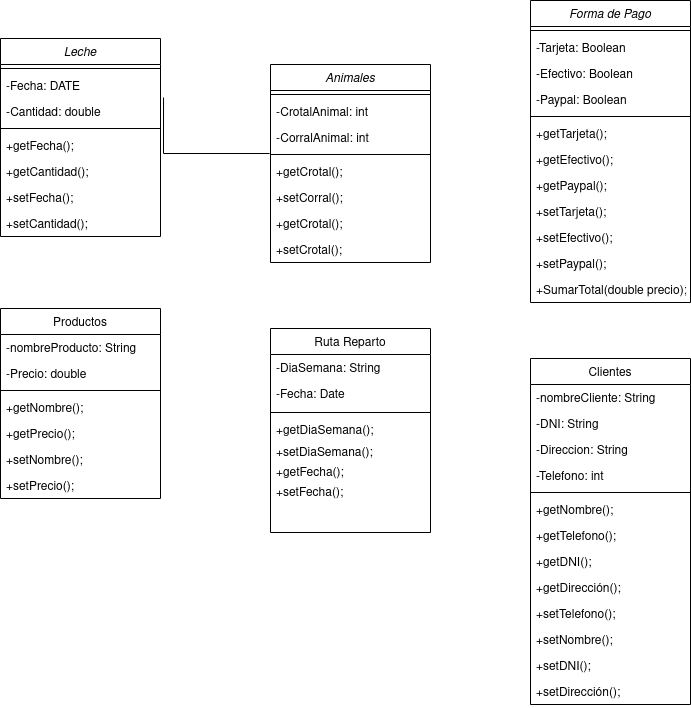

The diagram above was exported from draw.io. Its source (the exported page's mxGraphModel, read from the mxfile embedded in the PNG):
<mxGraphModel dx="1769" dy="591" grid="1" gridSize="10" guides="1" tooltips="1" connect="1" arrows="1" fold="1" page="1" pageScale="1" pageWidth="827" pageHeight="1169" math="0" shadow="0">
  <root>
    <mxCell id="WIyWlLk6GJQsqaUBKTNV-0" />
    <mxCell id="WIyWlLk6GJQsqaUBKTNV-1" parent="WIyWlLk6GJQsqaUBKTNV-0" />
    <mxCell id="zkfFHV4jXpPFQw0GAbJ--0" value="Animales" style="swimlane;fontStyle=2;align=center;verticalAlign=top;childLayout=stackLayout;horizontal=1;startSize=26;horizontalStack=0;resizeParent=1;resizeLast=0;collapsible=1;marginBottom=0;rounded=0;shadow=0;strokeWidth=1;" parent="WIyWlLk6GJQsqaUBKTNV-1" vertex="1">
      <mxGeometry x="220" y="86" width="160" height="198" as="geometry">
        <mxRectangle x="230" y="140" width="160" height="26" as="alternateBounds" />
      </mxGeometry>
    </mxCell>
    <mxCell id="zkfFHV4jXpPFQw0GAbJ--4" value="" style="line;html=1;strokeWidth=1;align=left;verticalAlign=middle;spacingTop=-1;spacingLeft=3;spacingRight=3;rotatable=0;labelPosition=right;points=[];portConstraint=eastwest;" parent="zkfFHV4jXpPFQw0GAbJ--0" vertex="1">
      <mxGeometry y="26" width="160" height="8" as="geometry" />
    </mxCell>
    <mxCell id="zkfFHV4jXpPFQw0GAbJ--2" value="-CrotalAnimal: int" style="text;align=left;verticalAlign=top;spacingLeft=4;spacingRight=4;overflow=hidden;rotatable=0;points=[[0,0.5],[1,0.5]];portConstraint=eastwest;rounded=0;shadow=0;html=0;" parent="zkfFHV4jXpPFQw0GAbJ--0" vertex="1">
      <mxGeometry y="34" width="160" height="26" as="geometry" />
    </mxCell>
    <mxCell id="OYYAIf_mwR2yvH9wDElD-1" value="-CorralAnimal: int" style="text;align=left;verticalAlign=top;spacingLeft=4;spacingRight=4;overflow=hidden;rotatable=0;points=[[0,0.5],[1,0.5]];portConstraint=eastwest;rounded=0;shadow=0;html=0;" vertex="1" parent="zkfFHV4jXpPFQw0GAbJ--0">
      <mxGeometry y="60" width="160" height="26" as="geometry" />
    </mxCell>
    <mxCell id="zkfFHV4jXpPFQw0GAbJ--9" value="" style="line;html=1;strokeWidth=1;align=left;verticalAlign=middle;spacingTop=-1;spacingLeft=3;spacingRight=3;rotatable=0;labelPosition=right;points=[];portConstraint=eastwest;" parent="zkfFHV4jXpPFQw0GAbJ--0" vertex="1">
      <mxGeometry y="86" width="160" height="8" as="geometry" />
    </mxCell>
    <mxCell id="zkfFHV4jXpPFQw0GAbJ--5" value="+getCrotal();" style="text;align=left;verticalAlign=top;spacingLeft=4;spacingRight=4;overflow=hidden;rotatable=0;points=[[0,0.5],[1,0.5]];portConstraint=eastwest;" parent="zkfFHV4jXpPFQw0GAbJ--0" vertex="1">
      <mxGeometry y="94" width="160" height="26" as="geometry" />
    </mxCell>
    <mxCell id="qcVWtikCjO1pg4Wo5uxo-3" value="+setCorral();" style="text;align=left;verticalAlign=top;spacingLeft=4;spacingRight=4;overflow=hidden;rotatable=0;points=[[0,0.5],[1,0.5]];portConstraint=eastwest;" parent="zkfFHV4jXpPFQw0GAbJ--0" vertex="1">
      <mxGeometry y="120" width="160" height="26" as="geometry" />
    </mxCell>
    <mxCell id="OYYAIf_mwR2yvH9wDElD-11" value="+getCrotal();" style="text;align=left;verticalAlign=top;spacingLeft=4;spacingRight=4;overflow=hidden;rotatable=0;points=[[0,0.5],[1,0.5]];portConstraint=eastwest;" vertex="1" parent="zkfFHV4jXpPFQw0GAbJ--0">
      <mxGeometry y="146" width="160" height="26" as="geometry" />
    </mxCell>
    <mxCell id="OYYAIf_mwR2yvH9wDElD-20" value="+setCrotal();" style="text;align=left;verticalAlign=top;spacingLeft=4;spacingRight=4;overflow=hidden;rotatable=0;points=[[0,0.5],[1,0.5]];portConstraint=eastwest;" vertex="1" parent="zkfFHV4jXpPFQw0GAbJ--0">
      <mxGeometry y="172" width="160" height="26" as="geometry" />
    </mxCell>
    <mxCell id="zkfFHV4jXpPFQw0GAbJ--6" value="Productos" style="swimlane;fontStyle=0;align=center;verticalAlign=top;childLayout=stackLayout;horizontal=1;startSize=26;horizontalStack=0;resizeParent=1;resizeLast=0;collapsible=1;marginBottom=0;rounded=0;shadow=0;strokeWidth=1;" parent="WIyWlLk6GJQsqaUBKTNV-1" vertex="1">
      <mxGeometry x="-50" y="330" width="160" height="190" as="geometry">
        <mxRectangle x="130" y="380" width="160" height="26" as="alternateBounds" />
      </mxGeometry>
    </mxCell>
    <mxCell id="zkfFHV4jXpPFQw0GAbJ--7" value="-nombreProducto: String &#10;&#10;" style="text;align=left;verticalAlign=top;spacingLeft=4;spacingRight=4;overflow=hidden;rotatable=0;points=[[0,0.5],[1,0.5]];portConstraint=eastwest;" parent="zkfFHV4jXpPFQw0GAbJ--6" vertex="1">
      <mxGeometry y="26" width="160" height="26" as="geometry" />
    </mxCell>
    <mxCell id="qcVWtikCjO1pg4Wo5uxo-5" value="-Precio: double" style="text;align=left;verticalAlign=top;spacingLeft=4;spacingRight=4;overflow=hidden;rotatable=0;points=[[0,0.5],[1,0.5]];portConstraint=eastwest;" parent="zkfFHV4jXpPFQw0GAbJ--6" vertex="1">
      <mxGeometry y="52" width="160" height="26" as="geometry" />
    </mxCell>
    <mxCell id="qcVWtikCjO1pg4Wo5uxo-4" value="" style="line;html=1;strokeWidth=1;align=left;verticalAlign=middle;spacingTop=-1;spacingLeft=3;spacingRight=3;rotatable=0;labelPosition=right;points=[];portConstraint=eastwest;" parent="zkfFHV4jXpPFQw0GAbJ--6" vertex="1">
      <mxGeometry y="78" width="160" height="8" as="geometry" />
    </mxCell>
    <mxCell id="qcVWtikCjO1pg4Wo5uxo-6" value="+getNombre();" style="text;align=left;verticalAlign=top;spacingLeft=4;spacingRight=4;overflow=hidden;rotatable=0;points=[[0,0.5],[1,0.5]];portConstraint=eastwest;" parent="zkfFHV4jXpPFQw0GAbJ--6" vertex="1">
      <mxGeometry y="86" width="160" height="26" as="geometry" />
    </mxCell>
    <mxCell id="qcVWtikCjO1pg4Wo5uxo-7" value="+getPrecio();" style="text;align=left;verticalAlign=top;spacingLeft=4;spacingRight=4;overflow=hidden;rotatable=0;points=[[0,0.5],[1,0.5]];portConstraint=eastwest;" parent="zkfFHV4jXpPFQw0GAbJ--6" vertex="1">
      <mxGeometry y="112" width="160" height="26" as="geometry" />
    </mxCell>
    <mxCell id="OYYAIf_mwR2yvH9wDElD-21" value="+setNombre();" style="text;align=left;verticalAlign=top;spacingLeft=4;spacingRight=4;overflow=hidden;rotatable=0;points=[[0,0.5],[1,0.5]];portConstraint=eastwest;" vertex="1" parent="zkfFHV4jXpPFQw0GAbJ--6">
      <mxGeometry y="138" width="160" height="26" as="geometry" />
    </mxCell>
    <mxCell id="OYYAIf_mwR2yvH9wDElD-29" value="+setPrecio();" style="text;align=left;verticalAlign=top;spacingLeft=4;spacingRight=4;overflow=hidden;rotatable=0;points=[[0,0.5],[1,0.5]];portConstraint=eastwest;" vertex="1" parent="zkfFHV4jXpPFQw0GAbJ--6">
      <mxGeometry y="164" width="160" height="26" as="geometry" />
    </mxCell>
    <mxCell id="zkfFHV4jXpPFQw0GAbJ--13" value="Ruta Reparto" style="swimlane;fontStyle=0;align=center;verticalAlign=top;childLayout=stackLayout;horizontal=1;startSize=26;horizontalStack=0;resizeParent=1;resizeLast=0;collapsible=1;marginBottom=0;rounded=0;shadow=0;strokeWidth=1;" parent="WIyWlLk6GJQsqaUBKTNV-1" vertex="1">
      <mxGeometry x="220" y="350" width="160" height="204" as="geometry">
        <mxRectangle x="340" y="380" width="170" height="26" as="alternateBounds" />
      </mxGeometry>
    </mxCell>
    <mxCell id="zkfFHV4jXpPFQw0GAbJ--14" value="-DiaSemana: String" style="text;align=left;verticalAlign=top;spacingLeft=4;spacingRight=4;overflow=hidden;rotatable=0;points=[[0,0.5],[1,0.5]];portConstraint=eastwest;" parent="zkfFHV4jXpPFQw0GAbJ--13" vertex="1">
      <mxGeometry y="26" width="160" height="26" as="geometry" />
    </mxCell>
    <mxCell id="qcVWtikCjO1pg4Wo5uxo-8" value="-Fecha: Date" style="text;align=left;verticalAlign=top;spacingLeft=4;spacingRight=4;overflow=hidden;rotatable=0;points=[[0,0.5],[1,0.5]];portConstraint=eastwest;" parent="zkfFHV4jXpPFQw0GAbJ--13" vertex="1">
      <mxGeometry y="52" width="160" height="28" as="geometry" />
    </mxCell>
    <mxCell id="zkfFHV4jXpPFQw0GAbJ--15" value="" style="line;html=1;strokeWidth=1;align=left;verticalAlign=middle;spacingTop=-1;spacingLeft=3;spacingRight=3;rotatable=0;labelPosition=right;points=[];portConstraint=eastwest;" parent="zkfFHV4jXpPFQw0GAbJ--13" vertex="1">
      <mxGeometry y="80" width="160" height="8" as="geometry" />
    </mxCell>
    <mxCell id="qcVWtikCjO1pg4Wo5uxo-9" value="+getDiaSemana();" style="text;align=left;verticalAlign=top;spacingLeft=4;spacingRight=4;overflow=hidden;rotatable=0;points=[[0,0.5],[1,0.5]];portConstraint=eastwest;" parent="zkfFHV4jXpPFQw0GAbJ--13" vertex="1">
      <mxGeometry y="88" width="160" height="22" as="geometry" />
    </mxCell>
    <mxCell id="OYYAIf_mwR2yvH9wDElD-8" value="+setDiaSemana();" style="text;align=left;verticalAlign=top;spacingLeft=4;spacingRight=4;overflow=hidden;rotatable=0;points=[[0,0.5],[1,0.5]];portConstraint=eastwest;" vertex="1" parent="zkfFHV4jXpPFQw0GAbJ--13">
      <mxGeometry y="110" width="160" height="20" as="geometry" />
    </mxCell>
    <mxCell id="OYYAIf_mwR2yvH9wDElD-9" value="+getFecha();" style="text;align=left;verticalAlign=top;spacingLeft=4;spacingRight=4;overflow=hidden;rotatable=0;points=[[0,0.5],[1,0.5]];portConstraint=eastwest;" vertex="1" parent="zkfFHV4jXpPFQw0GAbJ--13">
      <mxGeometry y="130" width="160" height="20" as="geometry" />
    </mxCell>
    <mxCell id="OYYAIf_mwR2yvH9wDElD-10" value="+setFecha();" style="text;align=left;verticalAlign=top;spacingLeft=4;spacingRight=4;overflow=hidden;rotatable=0;points=[[0,0.5],[1,0.5]];portConstraint=eastwest;" vertex="1" parent="zkfFHV4jXpPFQw0GAbJ--13">
      <mxGeometry y="150" width="160" height="30" as="geometry" />
    </mxCell>
    <mxCell id="zkfFHV4jXpPFQw0GAbJ--17" value="Clientes" style="swimlane;fontStyle=0;align=center;verticalAlign=top;childLayout=stackLayout;horizontal=1;startSize=26;horizontalStack=0;resizeParent=1;resizeLast=0;collapsible=1;marginBottom=0;rounded=0;shadow=0;strokeWidth=1;" parent="WIyWlLk6GJQsqaUBKTNV-1" vertex="1">
      <mxGeometry x="480" y="380" width="160" height="346" as="geometry">
        <mxRectangle x="550" y="140" width="160" height="26" as="alternateBounds" />
      </mxGeometry>
    </mxCell>
    <mxCell id="zkfFHV4jXpPFQw0GAbJ--18" value="-nombreCliente: String " style="text;align=left;verticalAlign=top;spacingLeft=4;spacingRight=4;overflow=hidden;rotatable=0;points=[[0,0.5],[1,0.5]];portConstraint=eastwest;" parent="zkfFHV4jXpPFQw0GAbJ--17" vertex="1">
      <mxGeometry y="26" width="160" height="26" as="geometry" />
    </mxCell>
    <mxCell id="zkfFHV4jXpPFQw0GAbJ--19" value="-DNI: String " style="text;align=left;verticalAlign=top;spacingLeft=4;spacingRight=4;overflow=hidden;rotatable=0;points=[[0,0.5],[1,0.5]];portConstraint=eastwest;rounded=0;shadow=0;html=0;" parent="zkfFHV4jXpPFQw0GAbJ--17" vertex="1">
      <mxGeometry y="52" width="160" height="26" as="geometry" />
    </mxCell>
    <mxCell id="zkfFHV4jXpPFQw0GAbJ--20" value="-Direccion: String " style="text;align=left;verticalAlign=top;spacingLeft=4;spacingRight=4;overflow=hidden;rotatable=0;points=[[0,0.5],[1,0.5]];portConstraint=eastwest;rounded=0;shadow=0;html=0;" parent="zkfFHV4jXpPFQw0GAbJ--17" vertex="1">
      <mxGeometry y="78" width="160" height="26" as="geometry" />
    </mxCell>
    <mxCell id="qcVWtikCjO1pg4Wo5uxo-1" value="-Telefono: int " style="text;align=left;verticalAlign=top;spacingLeft=4;spacingRight=4;overflow=hidden;rotatable=0;points=[[0,0.5],[1,0.5]];portConstraint=eastwest;rounded=0;shadow=0;html=0;" parent="zkfFHV4jXpPFQw0GAbJ--17" vertex="1">
      <mxGeometry y="104" width="160" height="26" as="geometry" />
    </mxCell>
    <mxCell id="zkfFHV4jXpPFQw0GAbJ--23" value="" style="line;html=1;strokeWidth=1;align=left;verticalAlign=middle;spacingTop=-1;spacingLeft=3;spacingRight=3;rotatable=0;labelPosition=right;points=[];portConstraint=eastwest;" parent="zkfFHV4jXpPFQw0GAbJ--17" vertex="1">
      <mxGeometry y="130" width="160" height="8" as="geometry" />
    </mxCell>
    <mxCell id="zkfFHV4jXpPFQw0GAbJ--24" value="+getNombre();" style="text;align=left;verticalAlign=top;spacingLeft=4;spacingRight=4;overflow=hidden;rotatable=0;points=[[0,0.5],[1,0.5]];portConstraint=eastwest;" parent="zkfFHV4jXpPFQw0GAbJ--17" vertex="1">
      <mxGeometry y="138" width="160" height="26" as="geometry" />
    </mxCell>
    <mxCell id="zkfFHV4jXpPFQw0GAbJ--25" value="+getTelefono();&#10;" style="text;align=left;verticalAlign=top;spacingLeft=4;spacingRight=4;overflow=hidden;rotatable=0;points=[[0,0.5],[1,0.5]];portConstraint=eastwest;" parent="zkfFHV4jXpPFQw0GAbJ--17" vertex="1">
      <mxGeometry y="164" width="160" height="26" as="geometry" />
    </mxCell>
    <mxCell id="OYYAIf_mwR2yvH9wDElD-2" value="+getDNI();&#10;" style="text;align=left;verticalAlign=top;spacingLeft=4;spacingRight=4;overflow=hidden;rotatable=0;points=[[0,0.5],[1,0.5]];portConstraint=eastwest;" vertex="1" parent="zkfFHV4jXpPFQw0GAbJ--17">
      <mxGeometry y="190" width="160" height="26" as="geometry" />
    </mxCell>
    <mxCell id="OYYAIf_mwR2yvH9wDElD-3" value="+getDirección();&#10;" style="text;align=left;verticalAlign=top;spacingLeft=4;spacingRight=4;overflow=hidden;rotatable=0;points=[[0,0.5],[1,0.5]];portConstraint=eastwest;" vertex="1" parent="zkfFHV4jXpPFQw0GAbJ--17">
      <mxGeometry y="216" width="160" height="26" as="geometry" />
    </mxCell>
    <mxCell id="OYYAIf_mwR2yvH9wDElD-4" value="+setTelefono();&#10;" style="text;align=left;verticalAlign=top;spacingLeft=4;spacingRight=4;overflow=hidden;rotatable=0;points=[[0,0.5],[1,0.5]];portConstraint=eastwest;" vertex="1" parent="zkfFHV4jXpPFQw0GAbJ--17">
      <mxGeometry y="242" width="160" height="26" as="geometry" />
    </mxCell>
    <mxCell id="OYYAIf_mwR2yvH9wDElD-5" value="+setNombre();" style="text;align=left;verticalAlign=top;spacingLeft=4;spacingRight=4;overflow=hidden;rotatable=0;points=[[0,0.5],[1,0.5]];portConstraint=eastwest;" vertex="1" parent="zkfFHV4jXpPFQw0GAbJ--17">
      <mxGeometry y="268" width="160" height="26" as="geometry" />
    </mxCell>
    <mxCell id="OYYAIf_mwR2yvH9wDElD-6" value="+setDNI();&#10;" style="text;align=left;verticalAlign=top;spacingLeft=4;spacingRight=4;overflow=hidden;rotatable=0;points=[[0,0.5],[1,0.5]];portConstraint=eastwest;" vertex="1" parent="zkfFHV4jXpPFQw0GAbJ--17">
      <mxGeometry y="294" width="160" height="26" as="geometry" />
    </mxCell>
    <mxCell id="OYYAIf_mwR2yvH9wDElD-7" value="+setDirección();&#10;" style="text;align=left;verticalAlign=top;spacingLeft=4;spacingRight=4;overflow=hidden;rotatable=0;points=[[0,0.5],[1,0.5]];portConstraint=eastwest;" vertex="1" parent="zkfFHV4jXpPFQw0GAbJ--17">
      <mxGeometry y="320" width="160" height="26" as="geometry" />
    </mxCell>
    <mxCell id="qcVWtikCjO1pg4Wo5uxo-10" value="Leche" style="swimlane;fontStyle=2;align=center;verticalAlign=top;childLayout=stackLayout;horizontal=1;startSize=26;horizontalStack=0;resizeParent=1;resizeLast=0;collapsible=1;marginBottom=0;rounded=0;shadow=0;strokeWidth=1;" parent="WIyWlLk6GJQsqaUBKTNV-1" vertex="1">
      <mxGeometry x="-50" y="60" width="160" height="198" as="geometry">
        <mxRectangle x="230" y="140" width="160" height="26" as="alternateBounds" />
      </mxGeometry>
    </mxCell>
    <mxCell id="qcVWtikCjO1pg4Wo5uxo-11" value="" style="line;html=1;strokeWidth=1;align=left;verticalAlign=middle;spacingTop=-1;spacingLeft=3;spacingRight=3;rotatable=0;labelPosition=right;points=[];portConstraint=eastwest;" parent="qcVWtikCjO1pg4Wo5uxo-10" vertex="1">
      <mxGeometry y="26" width="160" height="8" as="geometry" />
    </mxCell>
    <mxCell id="qcVWtikCjO1pg4Wo5uxo-12" value="-Fecha: DATE" style="text;align=left;verticalAlign=top;spacingLeft=4;spacingRight=4;overflow=hidden;rotatable=0;points=[[0,0.5],[1,0.5]];portConstraint=eastwest;rounded=0;shadow=0;html=0;" parent="qcVWtikCjO1pg4Wo5uxo-10" vertex="1">
      <mxGeometry y="34" width="160" height="26" as="geometry" />
    </mxCell>
    <mxCell id="qcVWtikCjO1pg4Wo5uxo-16" value="-Cantidad: double" style="text;align=left;verticalAlign=top;spacingLeft=4;spacingRight=4;overflow=hidden;rotatable=0;points=[[0,0.5],[1,0.5]];portConstraint=eastwest;rounded=0;shadow=0;html=0;" parent="qcVWtikCjO1pg4Wo5uxo-10" vertex="1">
      <mxGeometry y="60" width="160" height="26" as="geometry" />
    </mxCell>
    <mxCell id="qcVWtikCjO1pg4Wo5uxo-13" value="" style="line;html=1;strokeWidth=1;align=left;verticalAlign=middle;spacingTop=-1;spacingLeft=3;spacingRight=3;rotatable=0;labelPosition=right;points=[];portConstraint=eastwest;" parent="qcVWtikCjO1pg4Wo5uxo-10" vertex="1">
      <mxGeometry y="86" width="160" height="8" as="geometry" />
    </mxCell>
    <mxCell id="qcVWtikCjO1pg4Wo5uxo-14" value="+getFecha();" style="text;align=left;verticalAlign=top;spacingLeft=4;spacingRight=4;overflow=hidden;rotatable=0;points=[[0,0.5],[1,0.5]];portConstraint=eastwest;" parent="qcVWtikCjO1pg4Wo5uxo-10" vertex="1">
      <mxGeometry y="94" width="160" height="26" as="geometry" />
    </mxCell>
    <mxCell id="OYYAIf_mwR2yvH9wDElD-43" value="+getCantidad();" style="text;align=left;verticalAlign=top;spacingLeft=4;spacingRight=4;overflow=hidden;rotatable=0;points=[[0,0.5],[1,0.5]];portConstraint=eastwest;" vertex="1" parent="qcVWtikCjO1pg4Wo5uxo-10">
      <mxGeometry y="120" width="160" height="26" as="geometry" />
    </mxCell>
    <mxCell id="OYYAIf_mwR2yvH9wDElD-44" value="+setFecha();" style="text;align=left;verticalAlign=top;spacingLeft=4;spacingRight=4;overflow=hidden;rotatable=0;points=[[0,0.5],[1,0.5]];portConstraint=eastwest;" vertex="1" parent="qcVWtikCjO1pg4Wo5uxo-10">
      <mxGeometry y="146" width="160" height="26" as="geometry" />
    </mxCell>
    <mxCell id="OYYAIf_mwR2yvH9wDElD-45" value="+setCantidad();" style="text;align=left;verticalAlign=top;spacingLeft=4;spacingRight=4;overflow=hidden;rotatable=0;points=[[0,0.5],[1,0.5]];portConstraint=eastwest;" vertex="1" parent="qcVWtikCjO1pg4Wo5uxo-10">
      <mxGeometry y="172" width="160" height="26" as="geometry" />
    </mxCell>
    <mxCell id="qcVWtikCjO1pg4Wo5uxo-21" value="" style="text;strokeColor=none;fillColor=none;align=left;verticalAlign=middle;spacingTop=-1;spacingLeft=4;spacingRight=4;rotatable=0;labelPosition=right;points=[];portConstraint=eastwest;" parent="WIyWlLk6GJQsqaUBKTNV-1" vertex="1">
      <mxGeometry x="400" y="310" width="20" height="14" as="geometry" />
    </mxCell>
    <mxCell id="OYYAIf_mwR2yvH9wDElD-0" value="" style="endArrow=none;html=1;rounded=0;edgeStyle=orthogonalEdgeStyle;entryX=-0.006;entryY=-0.192;entryDx=0;entryDy=0;entryPerimeter=0;exitX=1.019;exitY=0.962;exitDx=0;exitDy=0;exitPerimeter=0;" edge="1" parent="WIyWlLk6GJQsqaUBKTNV-1" source="qcVWtikCjO1pg4Wo5uxo-12" target="zkfFHV4jXpPFQw0GAbJ--5">
      <mxGeometry width="50" height="50" relative="1" as="geometry">
        <mxPoint x="240" y="330" as="sourcePoint" />
        <mxPoint x="290" y="280" as="targetPoint" />
      </mxGeometry>
    </mxCell>
    <mxCell id="OYYAIf_mwR2yvH9wDElD-30" value="Forma de Pago" style="swimlane;fontStyle=2;align=center;verticalAlign=top;childLayout=stackLayout;horizontal=1;startSize=26;horizontalStack=0;resizeParent=1;resizeLast=0;collapsible=1;marginBottom=0;rounded=0;shadow=0;strokeWidth=1;" vertex="1" parent="WIyWlLk6GJQsqaUBKTNV-1">
      <mxGeometry x="480" y="22" width="160" height="302" as="geometry">
        <mxRectangle x="230" y="140" width="160" height="26" as="alternateBounds" />
      </mxGeometry>
    </mxCell>
    <mxCell id="OYYAIf_mwR2yvH9wDElD-31" value="" style="line;html=1;strokeWidth=1;align=left;verticalAlign=middle;spacingTop=-1;spacingLeft=3;spacingRight=3;rotatable=0;labelPosition=right;points=[];portConstraint=eastwest;" vertex="1" parent="OYYAIf_mwR2yvH9wDElD-30">
      <mxGeometry y="26" width="160" height="8" as="geometry" />
    </mxCell>
    <mxCell id="OYYAIf_mwR2yvH9wDElD-32" value="-Tarjeta: Boolean" style="text;align=left;verticalAlign=top;spacingLeft=4;spacingRight=4;overflow=hidden;rotatable=0;points=[[0,0.5],[1,0.5]];portConstraint=eastwest;rounded=0;shadow=0;html=0;" vertex="1" parent="OYYAIf_mwR2yvH9wDElD-30">
      <mxGeometry y="34" width="160" height="26" as="geometry" />
    </mxCell>
    <mxCell id="OYYAIf_mwR2yvH9wDElD-33" value="-Efectivo: Boolean" style="text;align=left;verticalAlign=top;spacingLeft=4;spacingRight=4;overflow=hidden;rotatable=0;points=[[0,0.5],[1,0.5]];portConstraint=eastwest;rounded=0;shadow=0;html=0;" vertex="1" parent="OYYAIf_mwR2yvH9wDElD-30">
      <mxGeometry y="60" width="160" height="26" as="geometry" />
    </mxCell>
    <mxCell id="OYYAIf_mwR2yvH9wDElD-36" value="-Paypal: Boolean" style="text;align=left;verticalAlign=top;spacingLeft=4;spacingRight=4;overflow=hidden;rotatable=0;points=[[0,0.5],[1,0.5]];portConstraint=eastwest;rounded=0;shadow=0;html=0;" vertex="1" parent="OYYAIf_mwR2yvH9wDElD-30">
      <mxGeometry y="86" width="160" height="26" as="geometry" />
    </mxCell>
    <mxCell id="OYYAIf_mwR2yvH9wDElD-34" value="" style="line;html=1;strokeWidth=1;align=left;verticalAlign=middle;spacingTop=-1;spacingLeft=3;spacingRight=3;rotatable=0;labelPosition=right;points=[];portConstraint=eastwest;" vertex="1" parent="OYYAIf_mwR2yvH9wDElD-30">
      <mxGeometry y="112" width="160" height="8" as="geometry" />
    </mxCell>
    <mxCell id="OYYAIf_mwR2yvH9wDElD-35" value="+getTarjeta();" style="text;align=left;verticalAlign=top;spacingLeft=4;spacingRight=4;overflow=hidden;rotatable=0;points=[[0,0.5],[1,0.5]];portConstraint=eastwest;" vertex="1" parent="OYYAIf_mwR2yvH9wDElD-30">
      <mxGeometry y="120" width="160" height="26" as="geometry" />
    </mxCell>
    <mxCell id="OYYAIf_mwR2yvH9wDElD-37" value="+getEfectivo();" style="text;align=left;verticalAlign=top;spacingLeft=4;spacingRight=4;overflow=hidden;rotatable=0;points=[[0,0.5],[1,0.5]];portConstraint=eastwest;" vertex="1" parent="OYYAIf_mwR2yvH9wDElD-30">
      <mxGeometry y="146" width="160" height="26" as="geometry" />
    </mxCell>
    <mxCell id="OYYAIf_mwR2yvH9wDElD-38" value="+getPaypal();" style="text;align=left;verticalAlign=top;spacingLeft=4;spacingRight=4;overflow=hidden;rotatable=0;points=[[0,0.5],[1,0.5]];portConstraint=eastwest;" vertex="1" parent="OYYAIf_mwR2yvH9wDElD-30">
      <mxGeometry y="172" width="160" height="26" as="geometry" />
    </mxCell>
    <mxCell id="OYYAIf_mwR2yvH9wDElD-40" value="+setTarjeta();" style="text;align=left;verticalAlign=top;spacingLeft=4;spacingRight=4;overflow=hidden;rotatable=0;points=[[0,0.5],[1,0.5]];portConstraint=eastwest;" vertex="1" parent="OYYAIf_mwR2yvH9wDElD-30">
      <mxGeometry y="198" width="160" height="26" as="geometry" />
    </mxCell>
    <mxCell id="OYYAIf_mwR2yvH9wDElD-39" value="+setEfectivo();" style="text;align=left;verticalAlign=top;spacingLeft=4;spacingRight=4;overflow=hidden;rotatable=0;points=[[0,0.5],[1,0.5]];portConstraint=eastwest;" vertex="1" parent="OYYAIf_mwR2yvH9wDElD-30">
      <mxGeometry y="224" width="160" height="26" as="geometry" />
    </mxCell>
    <mxCell id="OYYAIf_mwR2yvH9wDElD-41" value="+setPaypal();" style="text;align=left;verticalAlign=top;spacingLeft=4;spacingRight=4;overflow=hidden;rotatable=0;points=[[0,0.5],[1,0.5]];portConstraint=eastwest;" vertex="1" parent="OYYAIf_mwR2yvH9wDElD-30">
      <mxGeometry y="250" width="160" height="26" as="geometry" />
    </mxCell>
    <mxCell id="OYYAIf_mwR2yvH9wDElD-42" value="+SumarTotal(double precio);" style="text;align=left;verticalAlign=top;spacingLeft=4;spacingRight=4;overflow=hidden;rotatable=0;points=[[0,0.5],[1,0.5]];portConstraint=eastwest;" vertex="1" parent="OYYAIf_mwR2yvH9wDElD-30">
      <mxGeometry y="276" width="160" height="26" as="geometry" />
    </mxCell>
  </root>
</mxGraphModel>